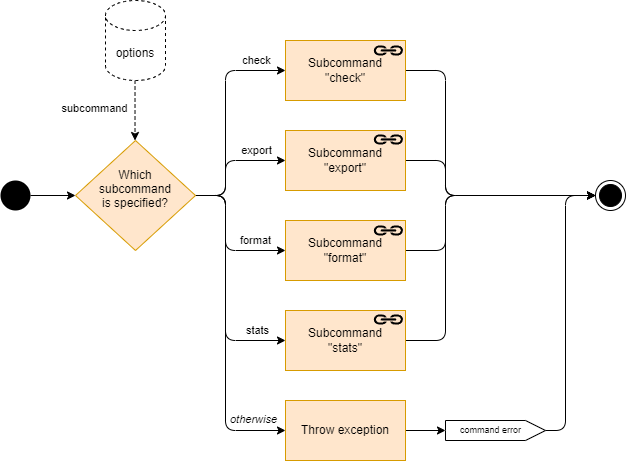

The diagram above was exported from draw.io. Its source (the exported page's mxGraphModel, read from the mxfile embedded in the PNG):
<mxGraphModel dx="1597" dy="599" grid="1" gridSize="10" guides="1" tooltips="1" connect="1" arrows="1" fold="1" page="1" pageScale="1" pageWidth="850" pageHeight="1100" background="#ffffff" math="0" shadow="0">
  <root>
    <mxCell id="0" />
    <mxCell id="1" parent="0" />
    <mxCell id="u3hYE-vrz18K1VAJ1CUe-22" style="edgeStyle=orthogonalEdgeStyle;rounded=0;orthogonalLoop=1;jettySize=auto;html=1;" parent="1" source="u3hYE-vrz18K1VAJ1CUe-2" target="u3hYE-vrz18K1VAJ1CUe-7" edge="1">
      <mxGeometry relative="1" as="geometry">
        <mxPoint x="209.99999999999977" y="200" as="targetPoint" />
      </mxGeometry>
    </mxCell>
    <mxCell id="u3hYE-vrz18K1VAJ1CUe-2" value="" style="ellipse;fillColor=#000000;strokeColor=none;" parent="1" vertex="1">
      <mxGeometry x="75" y="320" width="30" height="30" as="geometry" />
    </mxCell>
    <mxCell id="u3hYE-vrz18K1VAJ1CUe-3" value="" style="ellipse;html=1;shape=endState;fillColor=#000000;strokeColor=#000000;" parent="1" vertex="1">
      <mxGeometry x="670" y="320" width="30" height="30" as="geometry" />
    </mxCell>
    <mxCell id="dYXBZ55yQGlsdQ3LznM3-9" style="edgeStyle=orthogonalEdgeStyle;rounded=1;orthogonalLoop=1;jettySize=auto;html=1;" parent="1" source="u3hYE-vrz18K1VAJ1CUe-7" target="dYXBZ55yQGlsdQ3LznM3-3" edge="1">
      <mxGeometry relative="1" as="geometry">
        <Array as="points">
          <mxPoint x="300" y="335" />
          <mxPoint x="300" y="210" />
        </Array>
      </mxGeometry>
    </mxCell>
    <mxCell id="dYXBZ55yQGlsdQ3LznM3-21" value="check" style="edgeLabel;html=1;align=center;verticalAlign=middle;resizable=0;points=[];" parent="dYXBZ55yQGlsdQ3LznM3-9" vertex="1" connectable="0">
      <mxGeometry x="0.5202" y="1" relative="1" as="geometry">
        <mxPoint x="22" y="-9" as="offset" />
      </mxGeometry>
    </mxCell>
    <mxCell id="dYXBZ55yQGlsdQ3LznM3-10" style="edgeStyle=orthogonalEdgeStyle;rounded=1;orthogonalLoop=1;jettySize=auto;html=1;" parent="1" source="u3hYE-vrz18K1VAJ1CUe-7" target="dYXBZ55yQGlsdQ3LznM3-1" edge="1">
      <mxGeometry relative="1" as="geometry">
        <Array as="points">
          <mxPoint x="300" y="335" />
          <mxPoint x="300" y="300" />
        </Array>
      </mxGeometry>
    </mxCell>
    <mxCell id="dYXBZ55yQGlsdQ3LznM3-22" value="export" style="edgeLabel;html=1;align=center;verticalAlign=middle;resizable=0;points=[];" parent="dYXBZ55yQGlsdQ3LznM3-10" vertex="1" connectable="0">
      <mxGeometry x="0.5099" relative="1" as="geometry">
        <mxPoint x="1" y="-10" as="offset" />
      </mxGeometry>
    </mxCell>
    <mxCell id="dYXBZ55yQGlsdQ3LznM3-11" style="edgeStyle=orthogonalEdgeStyle;rounded=1;orthogonalLoop=1;jettySize=auto;html=1;" parent="1" source="u3hYE-vrz18K1VAJ1CUe-7" target="dYXBZ55yQGlsdQ3LznM3-2" edge="1">
      <mxGeometry relative="1" as="geometry">
        <Array as="points">
          <mxPoint x="300" y="335" />
          <mxPoint x="300" y="390" />
        </Array>
      </mxGeometry>
    </mxCell>
    <mxCell id="dYXBZ55yQGlsdQ3LznM3-23" value="format" style="edgeLabel;html=1;align=center;verticalAlign=middle;resizable=0;points=[];" parent="dYXBZ55yQGlsdQ3LznM3-11" vertex="1" connectable="0">
      <mxGeometry x="0.4876" y="1" relative="1" as="geometry">
        <mxPoint x="7" y="-9" as="offset" />
      </mxGeometry>
    </mxCell>
    <mxCell id="dYXBZ55yQGlsdQ3LznM3-12" style="edgeStyle=orthogonalEdgeStyle;rounded=1;orthogonalLoop=1;jettySize=auto;html=1;" parent="1" source="u3hYE-vrz18K1VAJ1CUe-7" target="u3hYE-vrz18K1VAJ1CUe-11" edge="1">
      <mxGeometry relative="1" as="geometry">
        <Array as="points">
          <mxPoint x="300" y="335" />
          <mxPoint x="300" y="480" />
        </Array>
      </mxGeometry>
    </mxCell>
    <mxCell id="dYXBZ55yQGlsdQ3LznM3-24" value="stats" style="edgeLabel;html=1;align=center;verticalAlign=middle;resizable=0;points=[];" parent="dYXBZ55yQGlsdQ3LznM3-12" vertex="1" connectable="0">
      <mxGeometry x="0.7152" y="1" relative="1" as="geometry">
        <mxPoint x="5" y="-9" as="offset" />
      </mxGeometry>
    </mxCell>
    <mxCell id="ZrjQ7xwzemRjCrTHi3zK-2" style="edgeStyle=orthogonalEdgeStyle;rounded=1;orthogonalLoop=1;jettySize=auto;html=1;" parent="1" source="u3hYE-vrz18K1VAJ1CUe-7" target="ZrjQ7xwzemRjCrTHi3zK-1" edge="1">
      <mxGeometry relative="1" as="geometry">
        <Array as="points">
          <mxPoint x="300" y="335" />
          <mxPoint x="300" y="570" />
        </Array>
      </mxGeometry>
    </mxCell>
    <mxCell id="ZrjQ7xwzemRjCrTHi3zK-3" value="otherwise" style="edgeLabel;html=1;align=center;verticalAlign=middle;resizable=0;points=[];fontStyle=2" parent="ZrjQ7xwzemRjCrTHi3zK-2" vertex="1" connectable="0">
      <mxGeometry x="0.7236" y="1" relative="1" as="geometry">
        <mxPoint x="13" y="-10" as="offset" />
      </mxGeometry>
    </mxCell>
    <mxCell id="u3hYE-vrz18K1VAJ1CUe-7" value="Which&#10;subcommand&#10;is specified?&#10;" style="rhombus;fillColor=#ffe6cc;strokeColor=#d79b00;rounded=0;fontStyle=0;" parent="1" vertex="1">
      <mxGeometry x="150" y="280" width="120" height="110" as="geometry" />
    </mxCell>
    <mxCell id="u3hYE-vrz18K1VAJ1CUe-9" style="edgeStyle=orthogonalEdgeStyle;rounded=0;orthogonalLoop=1;jettySize=auto;html=1;dashed=1;" parent="1" edge="1">
      <mxGeometry relative="1" as="geometry">
        <mxPoint x="209.51999999999978" y="220" as="sourcePoint" />
        <mxPoint x="209.51999999999978" y="280.0000000000002" as="targetPoint" />
        <Array as="points">
          <mxPoint x="209.52" y="260" />
          <mxPoint x="209.52" y="260" />
        </Array>
      </mxGeometry>
    </mxCell>
    <mxCell id="u3hYE-vrz18K1VAJ1CUe-12" value="subcommand" style="edgeLabel;html=1;align=center;verticalAlign=middle;resizable=0;points=[];" parent="u3hYE-vrz18K1VAJ1CUe-9" vertex="1" connectable="0">
      <mxGeometry x="-0.2577" y="2" relative="1" as="geometry">
        <mxPoint x="-43" y="5" as="offset" />
      </mxGeometry>
    </mxCell>
    <mxCell id="u3hYE-vrz18K1VAJ1CUe-8" value="options" style="shape=cylinder3;whiteSpace=wrap;html=1;boundedLbl=1;backgroundOutline=1;size=15;dashed=1;" parent="1" vertex="1">
      <mxGeometry x="180" y="140" width="60" height="80" as="geometry" />
    </mxCell>
    <mxCell id="dYXBZ55yQGlsdQ3LznM3-32" style="edgeStyle=orthogonalEdgeStyle;rounded=1;orthogonalLoop=1;jettySize=auto;html=1;" parent="1" source="u3hYE-vrz18K1VAJ1CUe-11" target="u3hYE-vrz18K1VAJ1CUe-3" edge="1">
      <mxGeometry relative="1" as="geometry">
        <Array as="points">
          <mxPoint x="520" y="480" />
          <mxPoint x="520" y="335" />
        </Array>
      </mxGeometry>
    </mxCell>
    <mxCell id="u3hYE-vrz18K1VAJ1CUe-11" value="Subcommand&lt;br&gt;&quot;stats&quot;" style="rounded=0;whiteSpace=wrap;html=1;fillColor=#ffe6cc;strokeColor=#d79b00;fontStyle=0" parent="1" vertex="1">
      <mxGeometry x="360" y="450" width="120" height="60" as="geometry" />
    </mxCell>
    <mxCell id="dYXBZ55yQGlsdQ3LznM3-30" style="edgeStyle=orthogonalEdgeStyle;rounded=1;orthogonalLoop=1;jettySize=auto;html=1;" parent="1" source="dYXBZ55yQGlsdQ3LznM3-1" target="u3hYE-vrz18K1VAJ1CUe-3" edge="1">
      <mxGeometry relative="1" as="geometry">
        <Array as="points">
          <mxPoint x="520" y="300" />
          <mxPoint x="520" y="335" />
        </Array>
      </mxGeometry>
    </mxCell>
    <mxCell id="dYXBZ55yQGlsdQ3LznM3-1" value="Subcommand &quot;export&quot;" style="rounded=0;whiteSpace=wrap;html=1;fillColor=#ffe6cc;strokeColor=#d79b00;fontStyle=0" parent="1" vertex="1">
      <mxGeometry x="360" y="270" width="120" height="60" as="geometry" />
    </mxCell>
    <mxCell id="dYXBZ55yQGlsdQ3LznM3-31" style="edgeStyle=orthogonalEdgeStyle;rounded=1;orthogonalLoop=1;jettySize=auto;html=1;" parent="1" source="dYXBZ55yQGlsdQ3LznM3-2" target="u3hYE-vrz18K1VAJ1CUe-3" edge="1">
      <mxGeometry relative="1" as="geometry">
        <Array as="points">
          <mxPoint x="520" y="390" />
          <mxPoint x="520" y="335" />
        </Array>
      </mxGeometry>
    </mxCell>
    <mxCell id="dYXBZ55yQGlsdQ3LznM3-2" value="Subcommand &quot;format&quot;" style="rounded=0;whiteSpace=wrap;html=1;fillColor=#ffe6cc;strokeColor=#d79b00;fontStyle=0" parent="1" vertex="1">
      <mxGeometry x="360" y="360" width="120" height="60" as="geometry" />
    </mxCell>
    <mxCell id="dYXBZ55yQGlsdQ3LznM3-29" style="edgeStyle=orthogonalEdgeStyle;rounded=1;orthogonalLoop=1;jettySize=auto;html=1;" parent="1" source="dYXBZ55yQGlsdQ3LznM3-3" target="u3hYE-vrz18K1VAJ1CUe-3" edge="1">
      <mxGeometry relative="1" as="geometry">
        <Array as="points">
          <mxPoint x="520" y="210" />
          <mxPoint x="520" y="335" />
        </Array>
      </mxGeometry>
    </mxCell>
    <mxCell id="dYXBZ55yQGlsdQ3LznM3-3" value="Subcommand&lt;br&gt;&quot;check&quot;" style="rounded=0;whiteSpace=wrap;html=1;fillColor=#ffe6cc;strokeColor=#d79b00;fontStyle=0" parent="1" vertex="1">
      <mxGeometry x="360" y="180" width="120" height="60" as="geometry" />
    </mxCell>
    <mxCell id="dYXBZ55yQGlsdQ3LznM3-15" value="" style="pointerEvents=1;shadow=0;dashed=0;html=1;strokeColor=none;fillColor=#000000;labelPosition=center;verticalLabelPosition=bottom;verticalAlign=top;outlineConnect=0;align=center;shape=mxgraph.office.concepts.link;fontColor=#FFFFFF;rounded=0;" parent="1" vertex="1">
      <mxGeometry x="448" y="185" width="30" height="10" as="geometry" />
    </mxCell>
    <mxCell id="dYXBZ55yQGlsdQ3LznM3-16" value="" style="pointerEvents=1;shadow=0;dashed=0;html=1;strokeColor=none;fillColor=#000000;labelPosition=center;verticalLabelPosition=bottom;verticalAlign=top;outlineConnect=0;align=center;shape=mxgraph.office.concepts.link;fontColor=#FFFFFF;rounded=0;" parent="1" vertex="1">
      <mxGeometry x="448" y="274" width="30" height="10" as="geometry" />
    </mxCell>
    <mxCell id="dYXBZ55yQGlsdQ3LznM3-17" value="" style="pointerEvents=1;shadow=0;dashed=0;html=1;strokeColor=none;fillColor=#000000;labelPosition=center;verticalLabelPosition=bottom;verticalAlign=top;outlineConnect=0;align=center;shape=mxgraph.office.concepts.link;fontColor=#FFFFFF;rounded=0;" parent="1" vertex="1">
      <mxGeometry x="448" y="365" width="30" height="10" as="geometry" />
    </mxCell>
    <mxCell id="dYXBZ55yQGlsdQ3LznM3-18" value="" style="pointerEvents=1;shadow=0;dashed=0;html=1;strokeColor=none;fillColor=#000000;labelPosition=center;verticalLabelPosition=bottom;verticalAlign=top;outlineConnect=0;align=center;shape=mxgraph.office.concepts.link;fontColor=#FFFFFF;rounded=0;" parent="1" vertex="1">
      <mxGeometry x="448" y="454" width="30" height="10" as="geometry" />
    </mxCell>
    <mxCell id="ZrjQ7xwzemRjCrTHi3zK-5" style="edgeStyle=orthogonalEdgeStyle;rounded=1;orthogonalLoop=1;jettySize=auto;html=1;" parent="1" source="ZrjQ7xwzemRjCrTHi3zK-1" target="ZrjQ7xwzemRjCrTHi3zK-4" edge="1">
      <mxGeometry relative="1" as="geometry" />
    </mxCell>
    <mxCell id="ZrjQ7xwzemRjCrTHi3zK-1" value="Throw exception" style="rounded=0;whiteSpace=wrap;html=1;fillColor=#ffe6cc;strokeColor=#d79b00;fontStyle=0" parent="1" vertex="1">
      <mxGeometry x="360" y="540" width="120" height="60" as="geometry" />
    </mxCell>
    <mxCell id="ZrjQ7xwzemRjCrTHi3zK-6" style="edgeStyle=orthogonalEdgeStyle;rounded=1;orthogonalLoop=1;jettySize=auto;html=1;" parent="1" source="ZrjQ7xwzemRjCrTHi3zK-4" target="u3hYE-vrz18K1VAJ1CUe-3" edge="1">
      <mxGeometry relative="1" as="geometry">
        <Array as="points">
          <mxPoint x="640" y="570" />
          <mxPoint x="640" y="335" />
        </Array>
      </mxGeometry>
    </mxCell>
    <mxCell id="ZrjQ7xwzemRjCrTHi3zK-4" value="&lt;span style=&quot;background-color: rgb(255, 255, 255); font-size: 9px;&quot;&gt;command error&lt;/span&gt;" style="html=1;shape=mxgraph.infographic.ribbonSimple;notch1=0;notch2=20;align=center;verticalAlign=middle;fontSize=9;fontStyle=0;fillColor=#FFFFFF;spacingLeft=0;spacingRight=10;" parent="1" vertex="1">
      <mxGeometry x="520" y="560" width="100" height="20" as="geometry" />
    </mxCell>
  </root>
</mxGraphModel>